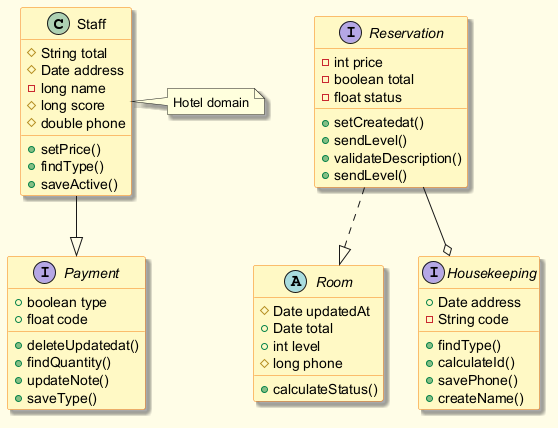

The diagram above was rendered by PlantUML. Its source (embedded in the PNG):
@startuml
skinparam backgroundColor #FFFDE7
skinparam classBackgroundColor #FFF9C4
skinparam classBorderColor #F57F17
skinparam shadowing true
class Staff {
  #String total
  #Date address
  -long name
  #long score
  #double phone
  +setPrice()
  +findType()
  +saveActive()
}
interface Payment {
  +boolean type
  +float code
  +deleteUpdatedat()
  +findQuantity()
  +updateNote()
  +saveType()
}
abstract class Room {
  #Date updatedAt
  +Date total
  +int level
  #long phone
  +calculateStatus()
}
interface Housekeeping {
  +Date address
  -String code
  +findType()
  +calculateId()
  +savePhone()
  +createName()
}
interface Reservation {
  -int price
  -boolean total
  -float status
  +setCreatedat()
  +sendLevel()
  +validateDescription()
  +sendLevel()
}
Reservation ..|> Room
Staff --|> Payment
Reservation --o Housekeeping
note right of Staff : Hotel domain
@enduml